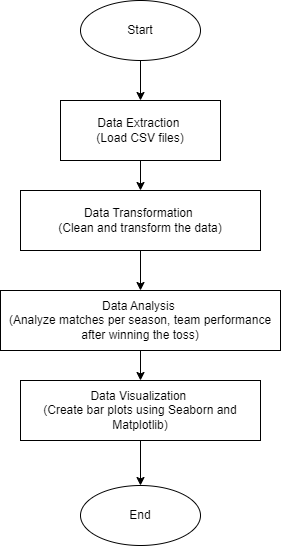

The diagram above was exported from draw.io. Its source (the exported page's mxGraphModel, read from the mxfile embedded in the PNG):
<mxGraphModel dx="1050" dy="569" grid="1" gridSize="10" guides="1" tooltips="1" connect="1" arrows="1" fold="1" page="1" pageScale="1" pageWidth="827" pageHeight="1169" math="0" shadow="0">
  <root>
    <mxCell id="0" />
    <mxCell id="1" parent="0" />
    <mxCell id="2" value="Start" style="shape=ellipse;whiteSpace=wrap;html=1;" vertex="1" parent="1">
      <mxGeometry x="310" y="40" width="120" height="60" as="geometry" />
    </mxCell>
    <mxCell id="3" value="Data Extraction&amp;nbsp;&lt;div&gt;(Load CSV files)&lt;/div&gt;" style="shape=rectangle;whiteSpace=wrap;html=1;" vertex="1" parent="1">
      <mxGeometry x="290" y="140" width="160" height="60" as="geometry" />
    </mxCell>
    <mxCell id="4" value="Data Transformation&amp;nbsp;&lt;div&gt;(Clean and transform the data)&lt;/div&gt;" style="shape=rectangle;whiteSpace=wrap;html=1;" vertex="1" parent="1">
      <mxGeometry x="250" y="230" width="240" height="60" as="geometry" />
    </mxCell>
    <mxCell id="5" value="Data Analysis&amp;nbsp;&lt;div&gt;(Analyze matches per season, team performance after winning the toss)&lt;/div&gt;" style="shape=rectangle;whiteSpace=wrap;html=1;" vertex="1" parent="1">
      <mxGeometry x="230" y="330" width="280" height="60" as="geometry" />
    </mxCell>
    <mxCell id="6" value="Data Visualization&amp;nbsp;&lt;div&gt;(Create bar plots using Seaborn and Matplotlib)&lt;/div&gt;" style="shape=rectangle;whiteSpace=wrap;html=1;" vertex="1" parent="1">
      <mxGeometry x="250" y="420" width="240" height="60" as="geometry" />
    </mxCell>
    <mxCell id="7" value="End" style="shape=ellipse;whiteSpace=wrap;html=1;" vertex="1" parent="1">
      <mxGeometry x="310" y="525" width="120" height="60" as="geometry" />
    </mxCell>
    <mxCell id="8" edge="1" parent="1" source="2" target="3">
      <mxGeometry relative="1" as="geometry" />
    </mxCell>
    <mxCell id="9" edge="1" parent="1" source="3" target="4">
      <mxGeometry relative="1" as="geometry" />
    </mxCell>
    <mxCell id="10" edge="1" parent="1" source="4" target="5">
      <mxGeometry relative="1" as="geometry" />
    </mxCell>
    <mxCell id="11" edge="1" parent="1" source="5" target="6">
      <mxGeometry relative="1" as="geometry" />
    </mxCell>
    <mxCell id="12" edge="1" parent="1" source="6" target="7">
      <mxGeometry relative="1" as="geometry" />
    </mxCell>
  </root>
</mxGraphModel>